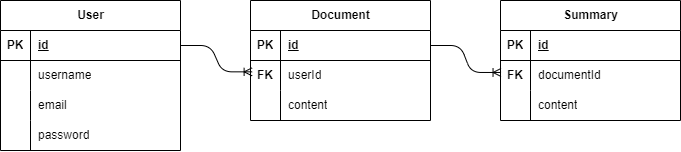

The diagram above was exported from draw.io. Its source (the exported page's mxGraphModel, read from the mxfile embedded in the PNG):
<mxGraphModel dx="1277" dy="786" grid="1" gridSize="10" guides="1" tooltips="1" connect="1" arrows="1" fold="1" page="1" pageScale="1" pageWidth="850" pageHeight="1100" math="0" shadow="0">
  <root>
    <mxCell id="0" />
    <mxCell id="1" parent="0" />
    <mxCell id="2" value="User" style="shape=table;startSize=30;container=1;collapsible=1;childLayout=tableLayout;fixedRows=1;rowLines=0;fontStyle=1;align=center;resizeLast=1;html=1;" parent="1" vertex="1">
      <mxGeometry x="290" y="370" width="180" height="150" as="geometry" />
    </mxCell>
    <mxCell id="3" value="" style="shape=tableRow;horizontal=0;startSize=0;swimlaneHead=0;swimlaneBody=0;fillColor=none;collapsible=0;dropTarget=0;points=[[0,0.5],[1,0.5]];portConstraint=eastwest;top=0;left=0;right=0;bottom=1;" parent="2" vertex="1">
      <mxGeometry y="30" width="180" height="30" as="geometry" />
    </mxCell>
    <mxCell id="4" value="PK" style="shape=partialRectangle;connectable=0;fillColor=none;top=0;left=0;bottom=0;right=0;fontStyle=1;overflow=hidden;whiteSpace=wrap;html=1;" parent="3" vertex="1">
      <mxGeometry width="30" height="30" as="geometry">
        <mxRectangle width="30" height="30" as="alternateBounds" />
      </mxGeometry>
    </mxCell>
    <mxCell id="5" value="id" style="shape=partialRectangle;connectable=0;fillColor=none;top=0;left=0;bottom=0;right=0;align=left;spacingLeft=6;fontStyle=5;overflow=hidden;whiteSpace=wrap;html=1;" parent="3" vertex="1">
      <mxGeometry x="30" width="150" height="30" as="geometry">
        <mxRectangle width="150" height="30" as="alternateBounds" />
      </mxGeometry>
    </mxCell>
    <mxCell id="6" value="" style="shape=tableRow;horizontal=0;startSize=0;swimlaneHead=0;swimlaneBody=0;fillColor=none;collapsible=0;dropTarget=0;points=[[0,0.5],[1,0.5]];portConstraint=eastwest;top=0;left=0;right=0;bottom=0;" parent="2" vertex="1">
      <mxGeometry y="60" width="180" height="30" as="geometry" />
    </mxCell>
    <mxCell id="7" value="" style="shape=partialRectangle;connectable=0;fillColor=none;top=0;left=0;bottom=0;right=0;editable=1;overflow=hidden;whiteSpace=wrap;html=1;" parent="6" vertex="1">
      <mxGeometry width="30" height="30" as="geometry">
        <mxRectangle width="30" height="30" as="alternateBounds" />
      </mxGeometry>
    </mxCell>
    <mxCell id="8" value="username" style="shape=partialRectangle;connectable=0;fillColor=none;top=0;left=0;bottom=0;right=0;align=left;spacingLeft=6;overflow=hidden;whiteSpace=wrap;html=1;" parent="6" vertex="1">
      <mxGeometry x="30" width="150" height="30" as="geometry">
        <mxRectangle width="150" height="30" as="alternateBounds" />
      </mxGeometry>
    </mxCell>
    <mxCell id="9" value="" style="shape=tableRow;horizontal=0;startSize=0;swimlaneHead=0;swimlaneBody=0;fillColor=none;collapsible=0;dropTarget=0;points=[[0,0.5],[1,0.5]];portConstraint=eastwest;top=0;left=0;right=0;bottom=0;" parent="2" vertex="1">
      <mxGeometry y="90" width="180" height="30" as="geometry" />
    </mxCell>
    <mxCell id="10" value="" style="shape=partialRectangle;connectable=0;fillColor=none;top=0;left=0;bottom=0;right=0;editable=1;overflow=hidden;whiteSpace=wrap;html=1;" parent="9" vertex="1">
      <mxGeometry width="30" height="30" as="geometry">
        <mxRectangle width="30" height="30" as="alternateBounds" />
      </mxGeometry>
    </mxCell>
    <mxCell id="11" value="email" style="shape=partialRectangle;connectable=0;fillColor=none;top=0;left=0;bottom=0;right=0;align=left;spacingLeft=6;overflow=hidden;whiteSpace=wrap;html=1;" parent="9" vertex="1">
      <mxGeometry x="30" width="150" height="30" as="geometry">
        <mxRectangle width="150" height="30" as="alternateBounds" />
      </mxGeometry>
    </mxCell>
    <mxCell id="12" value="" style="shape=tableRow;horizontal=0;startSize=0;swimlaneHead=0;swimlaneBody=0;fillColor=none;collapsible=0;dropTarget=0;points=[[0,0.5],[1,0.5]];portConstraint=eastwest;top=0;left=0;right=0;bottom=0;" parent="2" vertex="1">
      <mxGeometry y="120" width="180" height="30" as="geometry" />
    </mxCell>
    <mxCell id="13" value="" style="shape=partialRectangle;connectable=0;fillColor=none;top=0;left=0;bottom=0;right=0;editable=1;overflow=hidden;whiteSpace=wrap;html=1;" parent="12" vertex="1">
      <mxGeometry width="30" height="30" as="geometry">
        <mxRectangle width="30" height="30" as="alternateBounds" />
      </mxGeometry>
    </mxCell>
    <mxCell id="14" value="password" style="shape=partialRectangle;connectable=0;fillColor=none;top=0;left=0;bottom=0;right=0;align=left;spacingLeft=6;overflow=hidden;whiteSpace=wrap;html=1;" parent="12" vertex="1">
      <mxGeometry x="30" width="150" height="30" as="geometry">
        <mxRectangle width="150" height="30" as="alternateBounds" />
      </mxGeometry>
    </mxCell>
    <mxCell id="15" value="Document" style="shape=table;startSize=30;container=1;collapsible=1;childLayout=tableLayout;fixedRows=1;rowLines=0;fontStyle=1;align=center;resizeLast=1;html=1;" parent="1" vertex="1">
      <mxGeometry x="540" y="370" width="180" height="120" as="geometry" />
    </mxCell>
    <mxCell id="16" value="" style="shape=tableRow;horizontal=0;startSize=0;swimlaneHead=0;swimlaneBody=0;fillColor=none;collapsible=0;dropTarget=0;points=[[0,0.5],[1,0.5]];portConstraint=eastwest;top=0;left=0;right=0;bottom=1;" parent="15" vertex="1">
      <mxGeometry y="30" width="180" height="30" as="geometry" />
    </mxCell>
    <mxCell id="17" value="PK" style="shape=partialRectangle;connectable=0;fillColor=none;top=0;left=0;bottom=0;right=0;fontStyle=1;overflow=hidden;whiteSpace=wrap;html=1;" parent="16" vertex="1">
      <mxGeometry width="30" height="30" as="geometry">
        <mxRectangle width="30" height="30" as="alternateBounds" />
      </mxGeometry>
    </mxCell>
    <mxCell id="18" value="id" style="shape=partialRectangle;connectable=0;fillColor=none;top=0;left=0;bottom=0;right=0;align=left;spacingLeft=6;fontStyle=5;overflow=hidden;whiteSpace=wrap;html=1;" parent="16" vertex="1">
      <mxGeometry x="30" width="150" height="30" as="geometry">
        <mxRectangle width="150" height="30" as="alternateBounds" />
      </mxGeometry>
    </mxCell>
    <mxCell id="19" value="" style="shape=tableRow;horizontal=0;startSize=0;swimlaneHead=0;swimlaneBody=0;fillColor=none;collapsible=0;dropTarget=0;points=[[0,0.5],[1,0.5]];portConstraint=eastwest;top=0;left=0;right=0;bottom=0;" parent="15" vertex="1">
      <mxGeometry y="60" width="180" height="30" as="geometry" />
    </mxCell>
    <mxCell id="20" value="&lt;b&gt;FK&lt;/b&gt;" style="shape=partialRectangle;connectable=0;fillColor=none;top=0;left=0;bottom=0;right=0;editable=1;overflow=hidden;whiteSpace=wrap;html=1;" parent="19" vertex="1">
      <mxGeometry width="30" height="30" as="geometry">
        <mxRectangle width="30" height="30" as="alternateBounds" />
      </mxGeometry>
    </mxCell>
    <mxCell id="21" value="userId" style="shape=partialRectangle;connectable=0;fillColor=none;top=0;left=0;bottom=0;right=0;align=left;spacingLeft=6;overflow=hidden;whiteSpace=wrap;html=1;" parent="19" vertex="1">
      <mxGeometry x="30" width="150" height="30" as="geometry">
        <mxRectangle width="150" height="30" as="alternateBounds" />
      </mxGeometry>
    </mxCell>
    <mxCell id="25" value="" style="shape=tableRow;horizontal=0;startSize=0;swimlaneHead=0;swimlaneBody=0;fillColor=none;collapsible=0;dropTarget=0;points=[[0,0.5],[1,0.5]];portConstraint=eastwest;top=0;left=0;right=0;bottom=0;" parent="15" vertex="1">
      <mxGeometry y="90" width="180" height="30" as="geometry" />
    </mxCell>
    <mxCell id="26" value="" style="shape=partialRectangle;connectable=0;fillColor=none;top=0;left=0;bottom=0;right=0;editable=1;overflow=hidden;whiteSpace=wrap;html=1;" parent="25" vertex="1">
      <mxGeometry width="30" height="30" as="geometry">
        <mxRectangle width="30" height="30" as="alternateBounds" />
      </mxGeometry>
    </mxCell>
    <mxCell id="27" value="content" style="shape=partialRectangle;connectable=0;fillColor=none;top=0;left=0;bottom=0;right=0;align=left;spacingLeft=6;overflow=hidden;whiteSpace=wrap;html=1;" parent="25" vertex="1">
      <mxGeometry x="30" width="150" height="30" as="geometry">
        <mxRectangle width="150" height="30" as="alternateBounds" />
      </mxGeometry>
    </mxCell>
    <mxCell id="31" value="Summary" style="shape=table;startSize=30;container=1;collapsible=1;childLayout=tableLayout;fixedRows=1;rowLines=0;fontStyle=1;align=center;resizeLast=1;html=1;" parent="1" vertex="1">
      <mxGeometry x="790" y="370" width="180" height="120" as="geometry" />
    </mxCell>
    <mxCell id="32" value="" style="shape=tableRow;horizontal=0;startSize=0;swimlaneHead=0;swimlaneBody=0;fillColor=none;collapsible=0;dropTarget=0;points=[[0,0.5],[1,0.5]];portConstraint=eastwest;top=0;left=0;right=0;bottom=1;" parent="31" vertex="1">
      <mxGeometry y="30" width="180" height="30" as="geometry" />
    </mxCell>
    <mxCell id="33" value="PK" style="shape=partialRectangle;connectable=0;fillColor=none;top=0;left=0;bottom=0;right=0;fontStyle=1;overflow=hidden;whiteSpace=wrap;html=1;" parent="32" vertex="1">
      <mxGeometry width="30" height="30" as="geometry">
        <mxRectangle width="30" height="30" as="alternateBounds" />
      </mxGeometry>
    </mxCell>
    <mxCell id="34" value="id" style="shape=partialRectangle;connectable=0;fillColor=none;top=0;left=0;bottom=0;right=0;align=left;spacingLeft=6;fontStyle=5;overflow=hidden;whiteSpace=wrap;html=1;" parent="32" vertex="1">
      <mxGeometry x="30" width="150" height="30" as="geometry">
        <mxRectangle width="150" height="30" as="alternateBounds" />
      </mxGeometry>
    </mxCell>
    <mxCell id="35" value="" style="shape=tableRow;horizontal=0;startSize=0;swimlaneHead=0;swimlaneBody=0;fillColor=none;collapsible=0;dropTarget=0;points=[[0,0.5],[1,0.5]];portConstraint=eastwest;top=0;left=0;right=0;bottom=0;" parent="31" vertex="1">
      <mxGeometry y="60" width="180" height="30" as="geometry" />
    </mxCell>
    <mxCell id="36" value="&lt;b&gt;FK&lt;/b&gt;" style="shape=partialRectangle;connectable=0;fillColor=none;top=0;left=0;bottom=0;right=0;editable=1;overflow=hidden;whiteSpace=wrap;html=1;" parent="35" vertex="1">
      <mxGeometry width="30" height="30" as="geometry">
        <mxRectangle width="30" height="30" as="alternateBounds" />
      </mxGeometry>
    </mxCell>
    <mxCell id="37" value="documentId" style="shape=partialRectangle;connectable=0;fillColor=none;top=0;left=0;bottom=0;right=0;align=left;spacingLeft=6;overflow=hidden;whiteSpace=wrap;html=1;" parent="35" vertex="1">
      <mxGeometry x="30" width="150" height="30" as="geometry">
        <mxRectangle width="150" height="30" as="alternateBounds" />
      </mxGeometry>
    </mxCell>
    <mxCell id="38" value="" style="shape=tableRow;horizontal=0;startSize=0;swimlaneHead=0;swimlaneBody=0;fillColor=none;collapsible=0;dropTarget=0;points=[[0,0.5],[1,0.5]];portConstraint=eastwest;top=0;left=0;right=0;bottom=0;" parent="31" vertex="1">
      <mxGeometry y="90" width="180" height="30" as="geometry" />
    </mxCell>
    <mxCell id="39" value="" style="shape=partialRectangle;connectable=0;fillColor=none;top=0;left=0;bottom=0;right=0;editable=1;overflow=hidden;whiteSpace=wrap;html=1;" parent="38" vertex="1">
      <mxGeometry width="30" height="30" as="geometry">
        <mxRectangle width="30" height="30" as="alternateBounds" />
      </mxGeometry>
    </mxCell>
    <mxCell id="40" value="content" style="shape=partialRectangle;connectable=0;fillColor=none;top=0;left=0;bottom=0;right=0;align=left;spacingLeft=6;overflow=hidden;whiteSpace=wrap;html=1;" parent="38" vertex="1">
      <mxGeometry x="30" width="150" height="30" as="geometry">
        <mxRectangle width="150" height="30" as="alternateBounds" />
      </mxGeometry>
    </mxCell>
    <mxCell id="44" value="" style="edgeStyle=entityRelationEdgeStyle;fontSize=12;html=1;endArrow=ERoneToMany;exitX=1;exitY=0.5;exitDx=0;exitDy=0;entryX=0.009;entryY=0.378;entryDx=0;entryDy=0;entryPerimeter=0;" parent="1" source="3" target="19" edge="1">
      <mxGeometry width="100" height="100" relative="1" as="geometry">
        <mxPoint x="660" y="510" as="sourcePoint" />
        <mxPoint x="760" y="410" as="targetPoint" />
      </mxGeometry>
    </mxCell>
    <mxCell id="45" value="" style="edgeStyle=entityRelationEdgeStyle;fontSize=12;html=1;endArrow=ERoneToMany;exitX=1;exitY=0.5;exitDx=0;exitDy=0;entryX=0.003;entryY=0.399;entryDx=0;entryDy=0;entryPerimeter=0;" parent="1" source="16" target="35" edge="1">
      <mxGeometry width="100" height="100" relative="1" as="geometry">
        <mxPoint x="480" y="425" as="sourcePoint" />
        <mxPoint x="552" y="451" as="targetPoint" />
      </mxGeometry>
    </mxCell>
  </root>
</mxGraphModel>